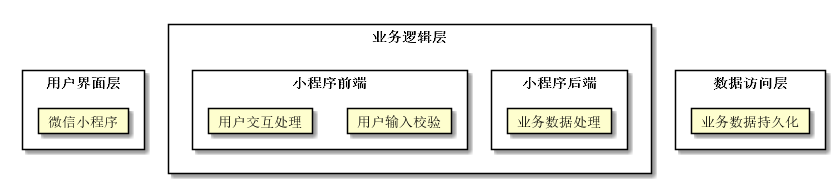

The diagram above was rendered by PlantUML. Its source (embedded in the PNG):
@startuml chap4-architecture

rectangle 用户界面层 {
  card 微信小程序
}

rectangle 业务逻辑层 {
  rectangle 小程序后端 {
    card 业务数据处理
  }

  rectangle 小程序前端 {
    card 用户输入校验
    card 用户交互处理
  }
}

rectangle 数据访问层 {
  card 业务数据持久化
}

@enduml